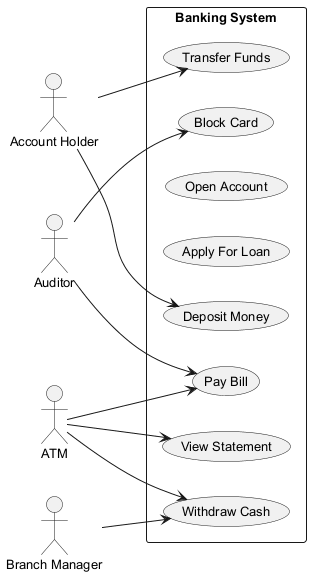

The diagram above was rendered by PlantUML. Its source (embedded in the PNG):
@startuml
skinparam backgroundColor #FFFFFF
skinparam classBackgroundColor #E8F4FA
skinparam classBorderColor #2C7DA0
skinparam defaultFontSize 13
left to right direction
actor "Auditor" as A
actor "Account Holder" as AH
actor "Branch Manager" as BM
actor "ATM" as A1
rectangle "Banking System" {
  usecase "Withdraw Cash" as UC_WithdrawCash
  usecase "Deposit Money" as UC_DepositMoney
  usecase "Open Account" as UC_OpenAccount
  usecase "Apply For Loan" as UC_ApplyForLoan
  usecase "Transfer Funds" as UC_TransferFunds
  usecase "Block Card" as UC_BlockCard
  usecase "View Statement" as UC_ViewStatement
  usecase "Pay Bill" as UC_PayBill
}
A --> UC_BlockCard
A --> UC_PayBill
AH --> UC_DepositMoney
AH --> UC_TransferFunds
BM --> UC_WithdrawCash
A1 --> UC_ViewStatement
A1 --> UC_PayBill
A1 --> UC_WithdrawCash
@enduml